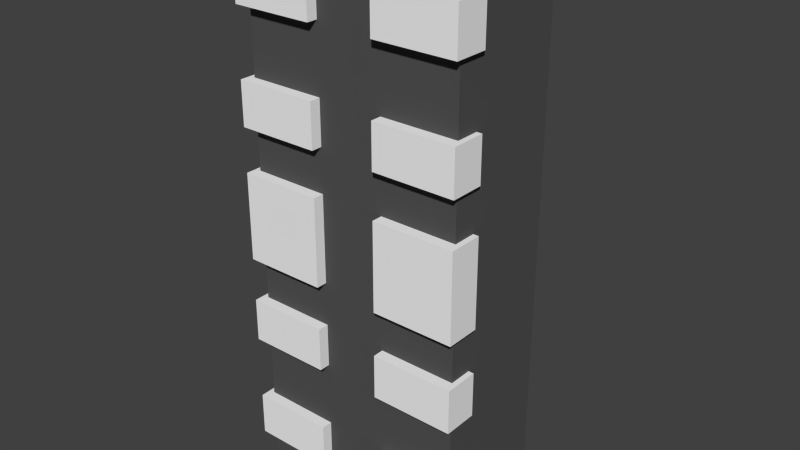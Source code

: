 # Source: USON10.blend  (saved by Blender 2.92.15; exported with 4.5.12 LTS)
import bpy
from mathutils import Matrix  # noqa: F401  (used for matrix-valued properties, if any)

bpy.ops.wm.read_factory_settings(use_empty=True)
scene = bpy.context.scene
scene.name = 'Scene'

# ---- collections
col_collection_1 = bpy.data.collections.new('Collection 1'); scene.collection.children.link(col_collection_1)

# ---- materials (node trees are filled in below, after node groups)
mat_metal = bpy.data.materials.new('Metal')
mat_metal.alpha_threshold = 0.0
mat_metal.use_transparent_shadow = False
mat_metal.diffuse_color = (0.9201, 0.9201, 0.9201, 1.0)
mat_metal.roughness = 0.5
mat_svgmat = bpy.data.materials.new('SVGMat')
mat_svgmat.alpha_threshold = 0.0
mat_svgmat.use_transparent_shadow = False
mat_svgmat.diffuse_color = (0.5815, 0.5815, 0.5815, 1.0)
mat_svgmat.roughness = 0.5
mat_svgmat.specular_intensity = 0.3
mat_plastic = bpy.data.materials.new('Plastic')
mat_plastic.alpha_threshold = 0.0
mat_plastic.use_transparent_shadow = False
mat_plastic.diffuse_color = (0.087, 0.087, 0.087, 1.0)
mat_plastic.specular_color = (0.01, 0.01, 0.01)
mat_plastic.roughness = 0.5

# ---- material node trees

# ---- world
world_world = bpy.data.worlds.new('World'); scene.world = world_world
world_world.color = (0.05088, 0.05088, 0.05088)
world_world.use_sun_shadow = False
world_world.sun_shadow_jitter_overblur = 0.0
world_world.cycles.sampling_method = 'MANUAL'
world_world.cycles.sample_map_resolution = 256

# ---- meshes
me_plane_001 = bpy.data.meshes.new('Plane.001')
me_plane_001.from_pydata([(-0.1, -0.5, -0.025), (0.1, -0.5, -0.025), (-0.1, -0.15, -0.025), (-0.1, -0.5, 0.105), (0.1, -0.5, 0.105), (0.1, -0.15, -0.025)], [], [(0, 2, 5, 1), (1, 4, 3, 0)])
me_plane_001.materials.append(mat_metal)
me_plane_001.use_remesh_preserve_volume = False
me_plane_001.use_remesh_preserve_attributes = False
me_plane_001.use_mirror_vertex_groups = False
me_plane_001.update()
me_shapeindexedfaceset = bpy.data.meshes.new('ShapeIndexedFaceSet')
me_shapeindexedfaceset.from_pydata([(-1.332, 0.6909, 2.98e-08), (-1.332, 0.6909, -0.1), (-1.389, 0.6795, 2.98e-08), (-1.389, 0.6795, -0.1), (-1.438, 0.647, 2.98e-08), (-1.438, 0.647, -0.1), (-1.47, 0.5983, 0.0), (-1.47, 0.5983, -0.1), (-1.482, 0.5409, 0.0), (-1.482, 0.5409, -0.1), (-1.47, 0.4835, 0.0), (-1.47, 0.4835, -0.1), (-1.438, 0.4348, 0.0), (-1.438, 0.4348, -0.1), (-1.389, 0.4023, 0.0), (-1.389, 0.4023, -0.1), (-1.332, 0.3909, 2.98e-08), (-1.332, 0.3909, -0.1), (-1.274, 0.4023, 2.98e-08), (-1.274, 0.4023, -0.1), (-1.226, 0.4348, 2.98e-08), (-1.226, 0.4348, -0.1), (-1.193, 0.4835, 2.98e-08), (-1.193, 0.4835, -0.1), (-1.182, 0.5409, 2.98e-08), (-1.182, 0.5409, -0.1), (-1.193, 0.5983, 2.98e-08), (-1.193, 0.5983, -0.1), (-1.226, 0.647, 2.98e-08), (-1.226, 0.647, -0.1), (-1.274, 0.6795, 2.98e-08), (-1.274, 0.6795, -0.1)], [], [(0, 2, 3, 1), (2, 4, 5, 3), (4, 6, 7, 5), (6, 8, 9, 7), (8, 10, 11, 9), (10, 12, 13, 11), (12, 14, 15, 13), (14, 16, 17, 15), (16, 18, 19, 17), (18, 20, 21, 19), (20, 22, 23, 21), (22, 24, 25, 23), (24, 26, 27, 25), (26, 28, 29, 27), (3, 5, 7, 9, 11, 13, 15, 17, 19, 21, 23, 25, 27, 29, 31, 1), (30, 0, 1, 31), (28, 30, 31, 29), (0, 30, 28, 26, 24, 22, 20, 18, 16, 14, 12, 10, 8, 6, 4, 2)])
me_shapeindexedfaceset.materials.append(mat_svgmat)
me_shapeindexedfaceset.use_remesh_preserve_volume = False
me_shapeindexedfaceset.use_remesh_preserve_attributes = False
me_shapeindexedfaceset.use_mirror_vertex_groups = False
me_shapeindexedfaceset.update()
me_shapeindexedfaceset_001 = bpy.data.meshes.new('ShapeIndexedFaceSet.001')
me_shapeindexedfaceset_001.from_pydata([(0.0, -5.28e-23, 0.1227), (-1.25, -0.5, 0.01), (1.25, -0.5, 0.01), (-1.25, 0.5, 0.01), (1.25, 0.5, 0.01), (-1.276e-10, 6.382e-11, -0.00584), (-1.25, -0.5, 0.56), (1.25, -0.5, 0.56), (-1.25, 0.5, 0.56), (1.25, 0.5, 0.56)], [(0, 5)], [(1, 6, 7, 2), (1, 3, 8, 6), (6, 8, 9, 7), (1, 2, 4, 3), (3, 4, 9, 8), (7, 9, 4, 2)])
me_shapeindexedfaceset_001.materials.append(mat_plastic)
me_shapeindexedfaceset_001.use_remesh_preserve_volume = False
me_shapeindexedfaceset_001.use_remesh_preserve_attributes = False
me_shapeindexedfaceset_001.use_mirror_vertex_groups = False
me_shapeindexedfaceset_001.update()
me_plane_003 = bpy.data.meshes.new('Plane.003')
me_plane_003.from_pydata([(-0.2, -0.5, -0.025), (0.2, -0.5, -0.025), (-0.2, -0.15, -0.025), (-0.2, -0.5, 0.105), (0.2, -0.5, 0.105), (0.2, -0.15, -0.025)], [], [(0, 2, 5, 1), (1, 4, 3, 0)])
me_plane_003.materials.append(mat_metal)
me_plane_003.use_remesh_preserve_volume = False
me_plane_003.use_remesh_preserve_attributes = False
me_plane_003.use_mirror_vertex_groups = False
me_plane_003.update()

# ---- objects
ob_array_params = bpy.data.objects.new('Array-Params', None)
ob_pins = bpy.data.objects.new('Pins', me_plane_001)
ob_marking = bpy.data.objects.new('Marking', me_shapeindexedfaceset)
ob_package = bpy.data.objects.new('Package', me_shapeindexedfaceset_001)
ob_pins_001 = bpy.data.objects.new('Pins.001', me_plane_003)

# ---- transforms, parenting, visibility, modifiers, constraints
ob_array_params.location = (0.0, 0.0, 0.0)
ob_array_params.rotation_euler = (-1.571, 3.02e-07, 8.742e-08)
ob_array_params.empty_display_type = 'ARROWS'
ob_array_params.empty_image_offset = (0.0, 0.0)
ob_array_params.lineart.crease_threshold = 0.0
ob_pins.location = (9.139e-08, 0.0, 1.0)
ob_pins.rotation_euler = (-1.571, -4.712, 0.0)
ob_pins.lineart.crease_threshold = 0.0
_m = ob_pins.modifiers.new('Solidify', 'SOLIDIFY')
_m.thickness = 0.05
_m.offset = 0.0
_m.use_even_offset = True
_m.nonmanifold_thickness_mode = 'FIXED'
_m.nonmanifold_merge_threshold = 0.0003
_m = ob_pins.modifiers.new('Array', 'ARRAY')
_m.use_constant_offset = True
_m.constant_offset_displace = (0.5, 0.0, 0.0)
_m.use_relative_offset = False
_m = ob_pins.modifiers.new('Array.001', 'ARRAY')
_m.use_constant_offset = True
_m.constant_offset_displace = (1.5, 0.0, 0.0)
_m.use_relative_offset = False
_m = ob_pins.modifiers.new('Mirror', 'MIRROR')
_m.mirror_object = ob_array_params
ob_marking.location = (-0.3, 0.63, -0.4)
ob_marking.rotation_euler = (-1.571, -7.854, 0.0)
ob_marking.scale = (-1.0, 1.0, 1.0)
ob_marking.lineart.crease_threshold = 0.0
ob_package.location = (0.0, -0.01, 0.0)
ob_package.rotation_euler = (-1.571, -7.854, 0.0)
ob_package.scale = (-1.0, 1.0, 1.0)
ob_package.lineart.crease_threshold = 0.0
ob_pins_001.location = (-1.192e-07, 0.0, -5.96e-08)
ob_pins_001.rotation_euler = (-1.571, -4.712, 0.0)
ob_pins_001.lineart.crease_threshold = 0.0
_m = ob_pins_001.modifiers.new('Solidify', 'SOLIDIFY')
_m.thickness = 0.05
_m.offset = 0.0
_m.use_even_offset = True
_m.nonmanifold_thickness_mode = 'FIXED'
_m.nonmanifold_merge_threshold = 0.0003
_m = ob_pins_001.modifiers.new('Mirror', 'MIRROR')
_m.mirror_object = ob_array_params

# ---- collection membership
col_collection_1.objects.link(ob_array_params)
col_collection_1.objects.link(ob_pins)
col_collection_1.objects.link(ob_marking)
col_collection_1.objects.link(ob_package)
col_collection_1.objects.link(ob_pins_001)

# ---- scene / render settings (as saved in the file)
scene.frame_start = 1; scene.frame_end = 250; scene.frame_set(10)
scene.render.engine = 'BLENDER_EEVEE_NEXT'
scene.render.resolution_percentage = 50
scene.render.dither_intensity = 0.0
scene.cycles.use_denoising = False
scene.cycles.samples = 10
scene.cycles.sampling_pattern = 'TABULATED_SOBOL'
scene.cycles.light_sampling_threshold = 0.0
scene.cycles.use_adaptive_sampling = False
scene.cycles.use_light_tree = False
scene.cycles.blur_glossy = 0.0
scene.cycles.pixel_filter_type = 'GAUSSIAN'
scene.cycles.sample_clamp_indirect = 0.0
scene.view_settings.view_transform = 'Standard'
bpy.context.view_layer.update()

# ---- added for rendering (the .blend has no active camera and no usable light): camera, sun
cam_auto = bpy.data.cameras.new('AutoCamera')
cam_auto.lens = 50.0
cam_auto.sensor_width = 36.0
cam_auto.clip_end = 1000.0
ob_auto_camera = bpy.data.objects.new('AutoCamera', cam_auto)
scene.collection.objects.link(ob_auto_camera)
ob_auto_camera.location = (2.58648, -2.81378, 2.06918)
ob_auto_camera.rotation_euler = (1.09748, -7.21219e-08, 0.694738)
scene.camera = ob_auto_camera
light_auto_sun = bpy.data.lights.new('AutoSun', 'SUN')
light_auto_sun.energy = 3.0
light_auto_sun.angle = 0.0523599
ob_auto_sun = bpy.data.objects.new('AutoSun', light_auto_sun)
scene.collection.objects.link(ob_auto_sun)
ob_auto_sun.rotation_euler = (0.872665, 0.174533, 0.523599)
bpy.context.view_layer.update()
